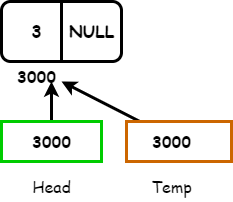

The diagram above was exported from draw.io. Its source (the exported page's mxGraphModel, read from the mxfile embedded in the PNG):
<mxGraphModel dx="576" dy="419" grid="1" gridSize="10" guides="1" tooltips="1" connect="1" arrows="1" fold="1" page="1" pageScale="1" pageWidth="850" pageHeight="1100" math="0" shadow="0">
  <root>
    <mxCell id="0" />
    <mxCell id="1" parent="0" />
    <mxCell id="2" value="" style="rounded=1;whiteSpace=wrap;html=1;strokeColor=#000000;strokeWidth=3;" parent="1" vertex="1">
      <mxGeometry x="20" y="160" width="120" height="60" as="geometry" />
    </mxCell>
    <mxCell id="3" value="" style="line;strokeWidth=3;direction=south;html=1;perimeter=backbonePerimeter;points=[];outlineConnect=0;strokeColor=#000000;" parent="1" vertex="1">
      <mxGeometry x="75" y="160" width="10" height="60" as="geometry" />
    </mxCell>
    <mxCell id="8" style="edgeStyle=none;html=1;strokeColor=#000000;strokeWidth=3;" parent="1" source="7" edge="1">
      <mxGeometry relative="1" as="geometry">
        <mxPoint x="70" y="240" as="targetPoint" />
      </mxGeometry>
    </mxCell>
    <mxCell id="7" value="" style="rounded=0;whiteSpace=wrap;html=1;strokeColor=#00CC00;strokeWidth=3;" parent="1" vertex="1">
      <mxGeometry x="20" y="280" width="100" height="40" as="geometry" />
    </mxCell>
    <mxCell id="10" style="edgeStyle=none;html=1;strokeColor=#000000;strokeWidth=3;" parent="1" source="9" edge="1">
      <mxGeometry relative="1" as="geometry">
        <mxPoint x="80" y="240" as="targetPoint" />
      </mxGeometry>
    </mxCell>
    <mxCell id="9" value="" style="rounded=0;whiteSpace=wrap;html=1;strokeColor=#CC6600;strokeWidth=3;" parent="1" vertex="1">
      <mxGeometry x="145" y="280" width="105" height="40" as="geometry" />
    </mxCell>
    <mxCell id="11" value="3" style="text;html=1;align=center;verticalAlign=middle;resizable=0;points=[];autosize=1;strokeColor=none;fillColor=none;fontSize=17;fontStyle=1;fontFamily=Comic Sans MS;fontColor=#000000;" parent="1" vertex="1">
      <mxGeometry x="40" y="175" width="30" height="30" as="geometry" />
    </mxCell>
    <mxCell id="12" value="NULL" style="text;html=1;align=center;verticalAlign=middle;resizable=0;points=[];autosize=1;strokeColor=none;fillColor=none;fontSize=17;fontStyle=1;fontFamily=Comic Sans MS;fontColor=#000000;" parent="1" vertex="1">
      <mxGeometry x="75" y="175" width="70" height="30" as="geometry" />
    </mxCell>
    <mxCell id="13" value="3000" style="text;html=1;align=center;verticalAlign=middle;resizable=0;points=[];autosize=1;strokeColor=none;fillColor=none;fontColor=#000000;fontFamily=Comic Sans MS;fontStyle=1;fontSize=16;" vertex="1" parent="1">
      <mxGeometry x="40" y="285" width="60" height="30" as="geometry" />
    </mxCell>
    <mxCell id="15" value="3000" style="text;html=1;align=center;verticalAlign=middle;resizable=0;points=[];autosize=1;strokeColor=none;fillColor=none;fontColor=#000000;fontFamily=Comic Sans MS;fontStyle=1;fontSize=16;" vertex="1" parent="1">
      <mxGeometry x="160" y="285" width="60" height="30" as="geometry" />
    </mxCell>
    <mxCell id="16" value="Head" style="text;html=1;align=center;verticalAlign=middle;resizable=0;points=[];autosize=1;strokeColor=none;fillColor=none;fontSize=16;fontFamily=Comic Sans MS;fontColor=#000000;" vertex="1" parent="1">
      <mxGeometry x="40" y="330" width="60" height="30" as="geometry" />
    </mxCell>
    <mxCell id="19" value="Temp" style="text;html=1;align=center;verticalAlign=middle;resizable=0;points=[];autosize=1;strokeColor=none;fillColor=none;fontSize=16;fontFamily=Comic Sans MS;fontColor=#000000;" vertex="1" parent="1">
      <mxGeometry x="160" y="330" width="60" height="30" as="geometry" />
    </mxCell>
    <mxCell id="20" value="3000" style="text;html=1;align=center;verticalAlign=middle;resizable=0;points=[];autosize=1;strokeColor=none;fillColor=none;fontColor=#000000;fontFamily=Comic Sans MS;fontStyle=1;fontSize=16;" vertex="1" parent="1">
      <mxGeometry x="25" y="220" width="60" height="30" as="geometry" />
    </mxCell>
  </root>
</mxGraphModel>